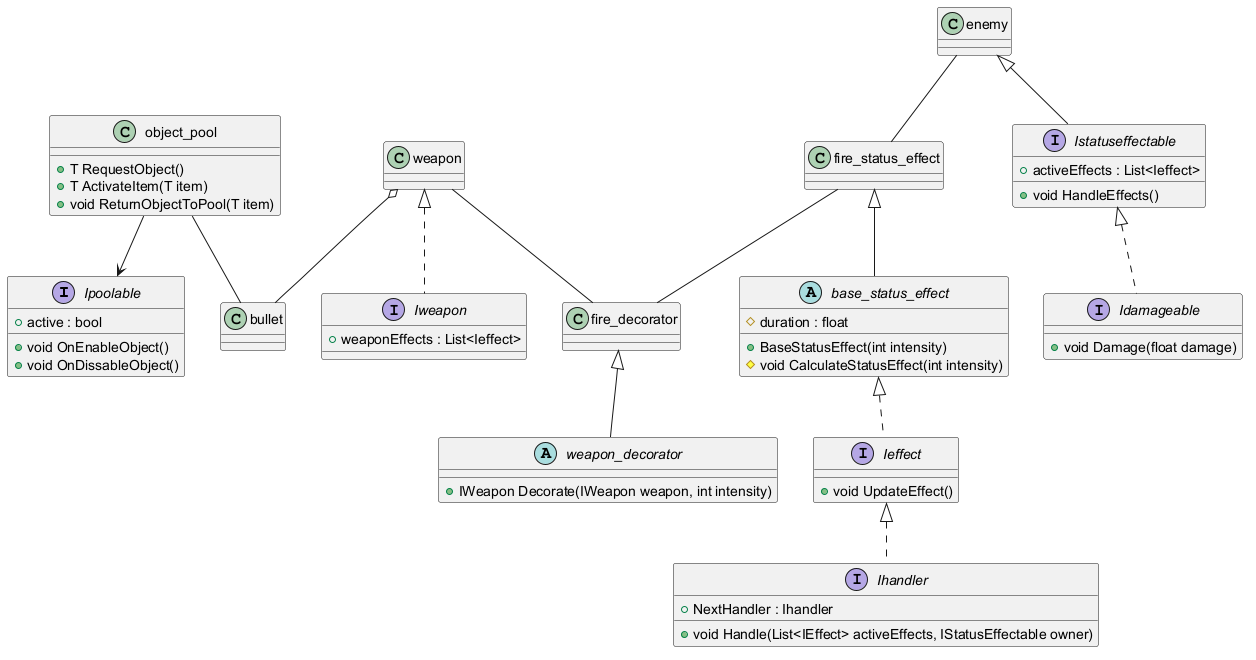

The diagram above was rendered by PlantUML. Its source (embedded in the PNG):
@startuml
interface "Ipoolable" {
+active : bool
+void OnEnableObject()
+void OnDissableObject()
}

interface "Iweapon" {
+weaponEffects : List<Ieffect>
}

interface "Istatuseffectable" {
+activeEffects : List<Ieffect>
+void HandleEffects()
}

interface "Idamageable" {
+void Damage(float damage)
}

interface "Ieffect" {
+void UpdateEffect()
}

interface "Ihandler" {
+NextHandler : Ihandler
+void Handle(List<IEffect> activeEffects, IStatusEffectable owner)
}


abstract class "base_status_effect"{
#duration : float
+BaseStatusEffect(int intensity)
#void CalculateStatusEffect(int intensity)
}

abstract class "weapon_decorator" {
+IWeapon Decorate(IWeapon weapon, int intensity)
}

class "fire_status_effect"
class "fire_decorator"

class "object_pool" {
+T RequestObject()
+T ActivateItem(T item)
+void ReturnObjectToPool(T item)
}

class "weapon"
class "enemy"
class "bullet"



Ieffect <|.. Ihandler
weapon <|.. Iweapon
base_status_effect <|.. Ieffect
Istatuseffectable <|.. Idamageable

weapon o-- bullet

object_pool --> Ipoolable


fire_decorator <|-- weapon_decorator
fire_status_effect <|-- base_status_effect
enemy <|-- Istatuseffectable

fire_status_effect -- fire_decorator 
enemy -- fire_status_effect
weapon -- fire_decorator
object_pool -- bullet
@enduml